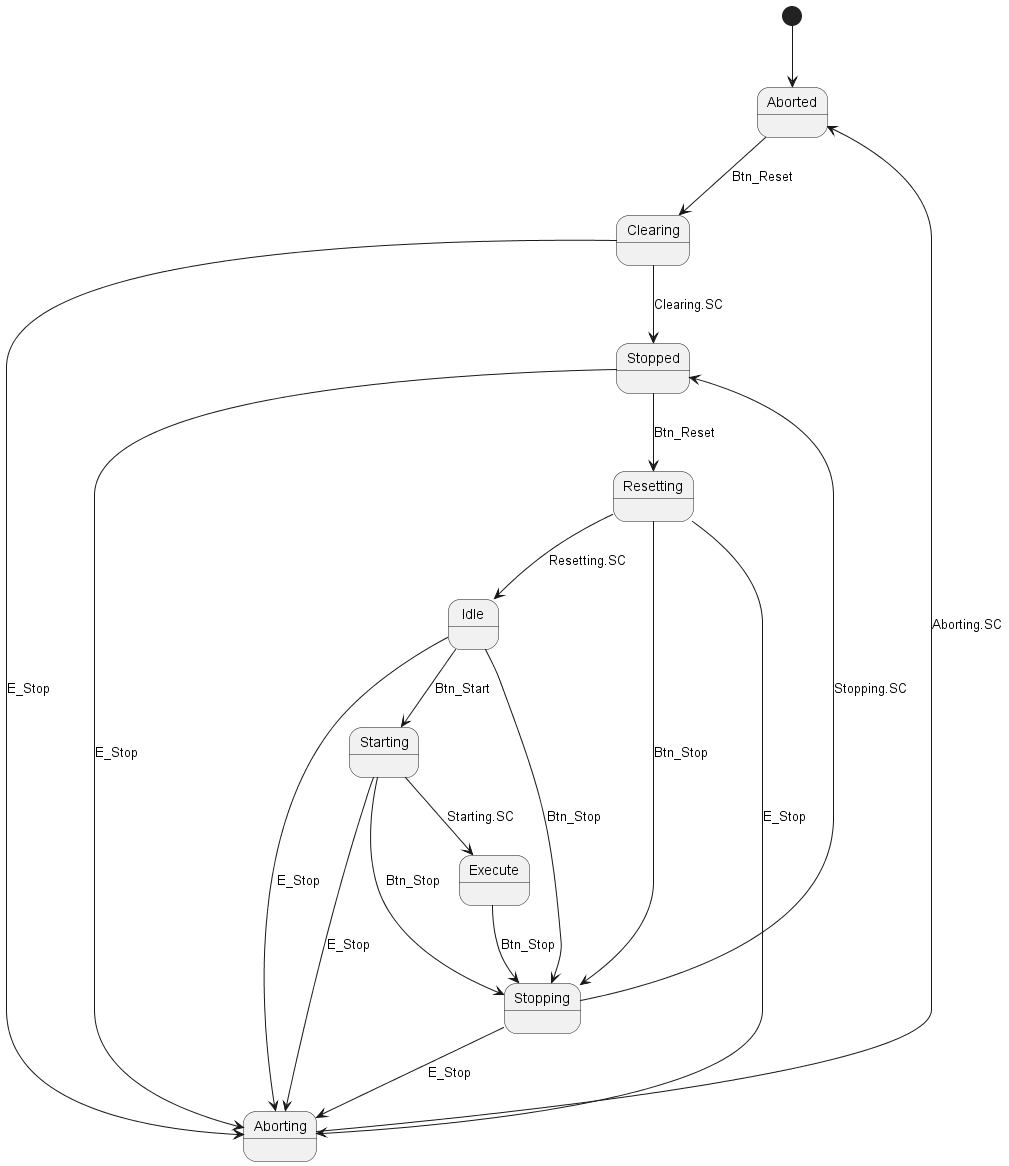

The diagram above was rendered by PlantUML. Its source (embedded in the PNG):
@startuml

state Aborted
state Clearing 
state Stopped
state Resetting
state Idle
state Starting
state Stopping
state Aborting
state Execute

[*] --> Aborted
Aborted --> Clearing : Btn_Reset
Clearing --> Stopped : Clearing.SC
Stopped --> Resetting : Btn_Reset
Stopping --> Stopped : Stopping.SC
Aborting --> Aborted : Aborting.SC
Resetting --> Idle : Resetting.SC
Idle --> Starting : Btn_Start
Starting --> Execute : Starting.SC 

Clearing --> Aborting : E_Stop
Stopped --> Aborting : E_Stop
Stopping --> Aborting : E_Stop
Resetting --> Aborting : E_Stop
Idle --> Aborting : E_Stop
Starting --> Aborting : E_Stop

Resetting --> Stopping : Btn_Stop
Idle --> Stopping : Btn_Stop
Starting --> Stopping : Btn_Stop
Execute --> Stopping : Btn_Stop

@enduml